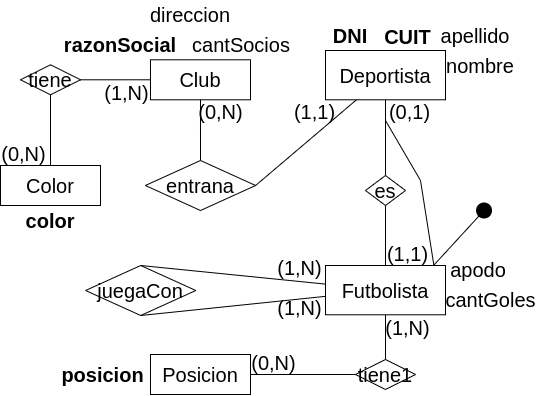

The diagram above was exported from draw.io. Its source (the exported page's mxGraphModel, read from the mxfile embedded in the PNG):
<mxGraphModel dx="880" dy="559" grid="1" gridSize="10" guides="1" tooltips="1" connect="1" arrows="1" fold="1" page="1" pageScale="1" pageWidth="1169" pageHeight="827" math="0" shadow="0">
  <root>
    <mxCell id="0" />
    <mxCell id="1" parent="0" />
    <mxCell id="JlCt_x2e4MigXsqh89O6-4" value="(0,1)" style="text;html=1;strokeColor=none;fillColor=none;align=center;verticalAlign=middle;whiteSpace=wrap;rounded=0;fontSize=20;rotation=0;" vertex="1" parent="1">
      <mxGeometry x="596.1400000000001" y="129.28999999999994" width="47.4" height="23.17" as="geometry" />
    </mxCell>
    <mxCell id="JlCt_x2e4MigXsqh89O6-20" value="" style="endArrow=none;html=1;rounded=0;fontSize=20;exitX=0.5;exitY=1;exitDx=0;exitDy=0;" edge="1" parent="1" target="JlCt_x2e4MigXsqh89O6-31" source="JlCt_x2e4MigXsqh89O6-32">
      <mxGeometry width="50" height="50" relative="1" as="geometry">
        <mxPoint x="597.63" y="230" as="sourcePoint" />
        <mxPoint x="688.6964913049834" y="308" as="targetPoint" />
      </mxGeometry>
    </mxCell>
    <mxCell id="JlCt_x2e4MigXsqh89O6-21" value="" style="endArrow=none;html=1;rounded=0;fontSize=20;entryX=0.5;entryY=0;entryDx=0;entryDy=0;" edge="1" parent="1" source="JlCt_x2e4MigXsqh89O6-30" target="JlCt_x2e4MigXsqh89O6-32">
      <mxGeometry width="50" height="50" relative="1" as="geometry">
        <mxPoint x="799.605317912678" y="71.78999999999996" as="sourcePoint" />
        <mxPoint x="708.7" y="137.5" as="targetPoint" />
      </mxGeometry>
    </mxCell>
    <mxCell id="JlCt_x2e4MigXsqh89O6-28" value="(1,1)" style="text;html=1;strokeColor=none;fillColor=none;align=center;verticalAlign=middle;whiteSpace=wrap;rounded=0;fontSize=20;rotation=0;" vertex="1" parent="1">
      <mxGeometry x="594.05" y="271.83" width="47.4" height="23.17" as="geometry" />
    </mxCell>
    <mxCell id="JlCt_x2e4MigXsqh89O6-30" value="&lt;font style=&quot;font-size: 20px;&quot;&gt;Deportista&lt;/font&gt;" style="whiteSpace=wrap;html=1;align=center;fontSize=20;" vertex="1" parent="1">
      <mxGeometry x="534.9999999999999" y="80" width="120" height="49.29" as="geometry" />
    </mxCell>
    <mxCell id="JlCt_x2e4MigXsqh89O6-31" value="&lt;font style=&quot;font-size: 20px;&quot;&gt;Futbolista&lt;/font&gt;" style="whiteSpace=wrap;html=1;align=center;fontSize=20;" vertex="1" parent="1">
      <mxGeometry x="534.9999999999999" y="295" width="120" height="49.29" as="geometry" />
    </mxCell>
    <mxCell id="JlCt_x2e4MigXsqh89O6-32" value="es" style="shape=rhombus;perimeter=rhombusPerimeter;whiteSpace=wrap;html=1;align=center;fontSize=20;" vertex="1" parent="1">
      <mxGeometry x="574.97" y="205" width="40.05" height="30" as="geometry" />
    </mxCell>
    <mxCell id="JlCt_x2e4MigXsqh89O6-36" value="nombre" style="text;html=1;strokeColor=none;fillColor=none;align=center;verticalAlign=middle;whiteSpace=wrap;rounded=0;fontSize=20;rotation=0;" vertex="1" parent="1">
      <mxGeometry x="655" y="80" width="70.16" height="30" as="geometry" />
    </mxCell>
    <mxCell id="JlCt_x2e4MigXsqh89O6-37" value="DNI" style="text;html=1;strokeColor=none;fillColor=none;align=center;verticalAlign=middle;whiteSpace=wrap;rounded=0;fontSize=20;rotation=0;fontStyle=1" vertex="1" parent="1">
      <mxGeometry x="535" y="50" width="50" height="30" as="geometry" />
    </mxCell>
    <mxCell id="JlCt_x2e4MigXsqh89O6-38" value="&lt;b&gt;CUIT&lt;/b&gt;" style="text;html=1;strokeColor=none;fillColor=none;align=center;verticalAlign=middle;whiteSpace=wrap;rounded=0;fontSize=20;rotation=0;" vertex="1" parent="1">
      <mxGeometry x="585" y="51" width="65" height="29" as="geometry" />
    </mxCell>
    <mxCell id="JlCt_x2e4MigXsqh89O6-39" value="apellido" style="text;html=1;strokeColor=none;fillColor=none;align=center;verticalAlign=middle;whiteSpace=wrap;rounded=0;fontSize=20;rotation=0;" vertex="1" parent="1">
      <mxGeometry x="650" y="50" width="70.16" height="30" as="geometry" />
    </mxCell>
    <mxCell id="JlCt_x2e4MigXsqh89O6-41" value="juegaCon" style="shape=rhombus;perimeter=rhombusPerimeter;whiteSpace=wrap;html=1;align=center;fontSize=20;" vertex="1" parent="1">
      <mxGeometry x="295.09000000000003" y="295" width="110.21" height="50" as="geometry" />
    </mxCell>
    <mxCell id="JlCt_x2e4MigXsqh89O6-43" value="" style="endArrow=none;html=1;rounded=0;fontSize=20;exitX=0.5;exitY=1;exitDx=0;exitDy=0;" edge="1" parent="1" source="JlCt_x2e4MigXsqh89O6-41" target="JlCt_x2e4MigXsqh89O6-31">
      <mxGeometry width="50" height="50" relative="1" as="geometry">
        <mxPoint x="602.91" y="235" as="sourcePoint" />
        <mxPoint x="602.91" y="305" as="targetPoint" />
      </mxGeometry>
    </mxCell>
    <mxCell id="JlCt_x2e4MigXsqh89O6-44" value="" style="endArrow=none;html=1;rounded=0;fontSize=20;exitX=0.5;exitY=0;exitDx=0;exitDy=0;" edge="1" parent="1" source="JlCt_x2e4MigXsqh89O6-41" target="JlCt_x2e4MigXsqh89O6-31">
      <mxGeometry width="50" height="50" relative="1" as="geometry">
        <mxPoint x="817.91" y="230" as="sourcePoint" />
        <mxPoint x="662.91" y="354" as="targetPoint" />
      </mxGeometry>
    </mxCell>
    <mxCell id="JlCt_x2e4MigXsqh89O6-45" value="entrana" style="shape=rhombus;perimeter=rhombusPerimeter;whiteSpace=wrap;html=1;align=center;fontSize=20;" vertex="1" parent="1">
      <mxGeometry x="354.89" y="190" width="110.21" height="50" as="geometry" />
    </mxCell>
    <mxCell id="JlCt_x2e4MigXsqh89O6-46" value="&lt;font style=&quot;font-size: 20px;&quot;&gt;Club&lt;/font&gt;" style="whiteSpace=wrap;html=1;align=center;fontSize=20;" vertex="1" parent="1">
      <mxGeometry x="359.99" y="89.28999999999999" width="100" height="40" as="geometry" />
    </mxCell>
    <mxCell id="JlCt_x2e4MigXsqh89O6-47" value="" style="endArrow=none;html=1;rounded=0;fontSize=20;entryX=1;entryY=0.5;entryDx=0;entryDy=0;" edge="1" parent="1" source="JlCt_x2e4MigXsqh89O6-30" target="JlCt_x2e4MigXsqh89O6-45">
      <mxGeometry width="50" height="50" relative="1" as="geometry">
        <mxPoint x="605" y="240" as="sourcePoint" />
        <mxPoint x="605" y="310" as="targetPoint" />
      </mxGeometry>
    </mxCell>
    <mxCell id="JlCt_x2e4MigXsqh89O6-48" value="" style="endArrow=none;html=1;rounded=0;fontSize=20;entryX=0.5;entryY=0;entryDx=0;entryDy=0;" edge="1" parent="1" source="JlCt_x2e4MigXsqh89O6-46" target="JlCt_x2e4MigXsqh89O6-45">
      <mxGeometry width="50" height="50" relative="1" as="geometry">
        <mxPoint x="574" y="139" as="sourcePoint" />
        <mxPoint x="480" y="215" as="targetPoint" />
      </mxGeometry>
    </mxCell>
    <mxCell id="JlCt_x2e4MigXsqh89O6-50" value="(1,N)" style="text;html=1;strokeColor=none;fillColor=none;align=center;verticalAlign=middle;whiteSpace=wrap;rounded=0;fontSize=20;rotation=0;" vertex="1" parent="1">
      <mxGeometry x="485.51" y="324.99999999999994" width="47.4" height="23.17" as="geometry" />
    </mxCell>
    <mxCell id="JlCt_x2e4MigXsqh89O6-52" value="(1,N)" style="text;html=1;strokeColor=none;fillColor=none;align=center;verticalAlign=middle;whiteSpace=wrap;rounded=0;fontSize=20;rotation=0;" vertex="1" parent="1">
      <mxGeometry x="485.51" y="285" width="47.4" height="23.17" as="geometry" />
    </mxCell>
    <mxCell id="JlCt_x2e4MigXsqh89O6-53" value="(1,1)" style="text;html=1;strokeColor=none;fillColor=none;align=center;verticalAlign=middle;whiteSpace=wrap;rounded=0;fontSize=20;rotation=0;" vertex="1" parent="1">
      <mxGeometry x="501.34000000000003" y="129.29" width="47.4" height="23.17" as="geometry" />
    </mxCell>
    <mxCell id="JlCt_x2e4MigXsqh89O6-54" value="(0,N)" style="text;html=1;strokeColor=none;fillColor=none;align=center;verticalAlign=middle;whiteSpace=wrap;rounded=0;fontSize=20;rotation=0;" vertex="1" parent="1">
      <mxGeometry x="407.39" y="129.29" width="47.4" height="23.17" as="geometry" />
    </mxCell>
    <mxCell id="JlCt_x2e4MigXsqh89O6-55" value="apodo" style="text;html=1;strokeColor=none;fillColor=none;align=center;verticalAlign=middle;whiteSpace=wrap;rounded=0;fontSize=20;rotation=0;" vertex="1" parent="1">
      <mxGeometry x="652.9100000000001" y="284.29" width="70.16" height="30" as="geometry" />
    </mxCell>
    <mxCell id="JlCt_x2e4MigXsqh89O6-56" value="cantGoles" style="text;html=1;strokeColor=none;fillColor=none;align=center;verticalAlign=middle;whiteSpace=wrap;rounded=0;fontSize=20;rotation=0;" vertex="1" parent="1">
      <mxGeometry x="652.91" y="314.29" width="95" height="30" as="geometry" />
    </mxCell>
    <mxCell id="JlCt_x2e4MigXsqh89O6-65" value="" style="endArrow=none;html=1;rounded=0;entryX=0.899;entryY=0.003;entryDx=0;entryDy=0;entryPerimeter=0;" edge="1" parent="1" source="JlCt_x2e4MigXsqh89O6-66" target="JlCt_x2e4MigXsqh89O6-31">
      <mxGeometry width="50" height="50" relative="1" as="geometry">
        <mxPoint x="771.45" y="221.9" as="sourcePoint" />
        <mxPoint x="705" y="290" as="targetPoint" />
      </mxGeometry>
    </mxCell>
    <mxCell id="JlCt_x2e4MigXsqh89O6-66" value="" style="shape=waypoint;sketch=0;fillStyle=solid;size=16;pointerEvents=1;points=[];fillColor=none;resizable=0;rotatable=0;perimeter=centerPerimeter;snapToPoint=1;fontSize=20;fontStyle=0;spacing=2;perimeterSpacing=0;" vertex="1" parent="1">
      <mxGeometry x="683.5368292682928" y="230.00285714285718" width="20" height="20" as="geometry" />
    </mxCell>
    <mxCell id="JlCt_x2e4MigXsqh89O6-67" value="" style="endArrow=none;html=1;rounded=0;fontSize=20;entryX=0.904;entryY=0.009;entryDx=0;entryDy=0;entryPerimeter=0;" edge="1" parent="1" target="JlCt_x2e4MigXsqh89O6-31">
      <mxGeometry width="50" height="50" relative="1" as="geometry">
        <mxPoint x="595" y="150" as="sourcePoint" />
        <mxPoint x="706" y="290" as="targetPoint" />
        <Array as="points">
          <mxPoint x="630" y="210" />
        </Array>
      </mxGeometry>
    </mxCell>
    <mxCell id="JlCt_x2e4MigXsqh89O6-68" value="&lt;b&gt;razonSocial&lt;/b&gt;" style="text;html=1;strokeColor=none;fillColor=none;align=center;verticalAlign=middle;whiteSpace=wrap;rounded=0;fontSize=20;rotation=0;" vertex="1" parent="1">
      <mxGeometry x="269.99" y="59.29" width="120" height="30" as="geometry" />
    </mxCell>
    <mxCell id="JlCt_x2e4MigXsqh89O6-69" value="cantSocios" style="text;html=1;strokeColor=none;fillColor=none;align=center;verticalAlign=middle;whiteSpace=wrap;rounded=0;fontSize=20;rotation=0;" vertex="1" parent="1">
      <mxGeometry x="401.35" y="59.290000000000006" width="99.99" height="30" as="geometry" />
    </mxCell>
    <mxCell id="JlCt_x2e4MigXsqh89O6-70" value="direccion" style="text;html=1;strokeColor=none;fillColor=none;align=center;verticalAlign=middle;whiteSpace=wrap;rounded=0;fontSize=20;rotation=0;" vertex="1" parent="1">
      <mxGeometry x="354.89" y="29.29" width="90.16" height="30" as="geometry" />
    </mxCell>
    <mxCell id="JlCt_x2e4MigXsqh89O6-71" value="&lt;font style=&quot;font-size: 20px;&quot;&gt;Color&lt;/font&gt;" style="whiteSpace=wrap;html=1;align=center;fontSize=20;" vertex="1" parent="1">
      <mxGeometry x="210.01" y="195" width="100" height="40" as="geometry" />
    </mxCell>
    <mxCell id="JlCt_x2e4MigXsqh89O6-72" value="" style="endArrow=none;html=1;rounded=0;fontSize=20;" edge="1" parent="1" source="JlCt_x2e4MigXsqh89O6-73" target="JlCt_x2e4MigXsqh89O6-71">
      <mxGeometry width="50" height="50" relative="1" as="geometry">
        <mxPoint x="420" y="139" as="sourcePoint" />
        <mxPoint x="420" y="200" as="targetPoint" />
      </mxGeometry>
    </mxCell>
    <mxCell id="JlCt_x2e4MigXsqh89O6-73" value="tiene" style="shape=rhombus;perimeter=rhombusPerimeter;whiteSpace=wrap;html=1;align=center;fontSize=20;" vertex="1" parent="1">
      <mxGeometry x="230" y="94.29" width="60.02" height="30" as="geometry" />
    </mxCell>
    <mxCell id="JlCt_x2e4MigXsqh89O6-74" value="" style="endArrow=none;html=1;rounded=0;fontSize=20;" edge="1" parent="1" source="JlCt_x2e4MigXsqh89O6-46" target="JlCt_x2e4MigXsqh89O6-73">
      <mxGeometry width="50" height="50" relative="1" as="geometry">
        <mxPoint x="270" y="134" as="sourcePoint" />
        <mxPoint x="270" y="200" as="targetPoint" />
      </mxGeometry>
    </mxCell>
    <mxCell id="JlCt_x2e4MigXsqh89O6-75" value="&lt;b&gt;color&lt;/b&gt;" style="text;html=1;strokeColor=none;fillColor=none;align=center;verticalAlign=middle;whiteSpace=wrap;rounded=0;fontSize=20;rotation=0;" vertex="1" parent="1">
      <mxGeometry x="224.93000000000012" y="235.00000000000003" width="70.16" height="30" as="geometry" />
    </mxCell>
    <mxCell id="JlCt_x2e4MigXsqh89O6-76" value="&lt;font style=&quot;font-size: 20px;&quot;&gt;Posicion&lt;/font&gt;" style="whiteSpace=wrap;html=1;align=center;fontSize=20;" vertex="1" parent="1">
      <mxGeometry x="359.99000000000007" y="384" width="100" height="40" as="geometry" />
    </mxCell>
    <mxCell id="JlCt_x2e4MigXsqh89O6-77" value="tiene1" style="shape=rhombus;perimeter=rhombusPerimeter;whiteSpace=wrap;html=1;align=center;fontSize=20;" vertex="1" parent="1">
      <mxGeometry x="564.99" y="389" width="60.02" height="30" as="geometry" />
    </mxCell>
    <mxCell id="JlCt_x2e4MigXsqh89O6-78" value="" style="endArrow=none;html=1;rounded=0;fontSize=20;entryX=0.5;entryY=0;entryDx=0;entryDy=0;" edge="1" parent="1" source="JlCt_x2e4MigXsqh89O6-31" target="JlCt_x2e4MigXsqh89O6-77">
      <mxGeometry width="50" height="50" relative="1" as="geometry">
        <mxPoint x="587.91" y="325" as="sourcePoint" />
        <mxPoint x="592.91" y="394" as="targetPoint" />
      </mxGeometry>
    </mxCell>
    <mxCell id="JlCt_x2e4MigXsqh89O6-79" value="" style="endArrow=none;html=1;rounded=0;fontSize=20;" edge="1" parent="1" source="JlCt_x2e4MigXsqh89O6-77" target="JlCt_x2e4MigXsqh89O6-76">
      <mxGeometry width="50" height="50" relative="1" as="geometry">
        <mxPoint x="605" y="349" as="sourcePoint" />
        <mxPoint x="605" y="399" as="targetPoint" />
      </mxGeometry>
    </mxCell>
    <mxCell id="JlCt_x2e4MigXsqh89O6-80" value="(0,N)" style="text;html=1;strokeColor=none;fillColor=none;align=center;verticalAlign=middle;whiteSpace=wrap;rounded=0;fontSize=20;rotation=0;" vertex="1" parent="1">
      <mxGeometry x="210.01000000000002" y="171.82999999999998" width="47.4" height="23.17" as="geometry" />
    </mxCell>
    <mxCell id="JlCt_x2e4MigXsqh89O6-81" value="(1,N)" style="text;html=1;strokeColor=none;fillColor=none;align=center;verticalAlign=middle;whiteSpace=wrap;rounded=0;fontSize=20;rotation=0;" vertex="1" parent="1">
      <mxGeometry x="312.59000000000003" y="109.99999999999999" width="47.4" height="23.17" as="geometry" />
    </mxCell>
    <mxCell id="JlCt_x2e4MigXsqh89O6-82" value="(1,N)" style="text;html=1;strokeColor=none;fillColor=none;align=center;verticalAlign=middle;whiteSpace=wrap;rounded=0;fontSize=20;rotation=0;" vertex="1" parent="1">
      <mxGeometry x="594.05" y="344.99999999999994" width="47.4" height="23.17" as="geometry" />
    </mxCell>
    <mxCell id="JlCt_x2e4MigXsqh89O6-83" value="(0,N)" style="text;html=1;strokeColor=none;fillColor=none;align=center;verticalAlign=middle;whiteSpace=wrap;rounded=0;fontSize=20;rotation=0;" vertex="1" parent="1">
      <mxGeometry x="459.99" y="379.99999999999994" width="47.4" height="23.17" as="geometry" />
    </mxCell>
    <mxCell id="JlCt_x2e4MigXsqh89O6-84" value="&lt;b&gt;posicion&lt;/b&gt;" style="text;html=1;strokeColor=none;fillColor=none;align=center;verticalAlign=middle;whiteSpace=wrap;rounded=0;fontSize=20;rotation=0;" vertex="1" parent="1">
      <mxGeometry x="264.99" y="389" width="95" height="30" as="geometry" />
    </mxCell>
  </root>
</mxGraphModel>